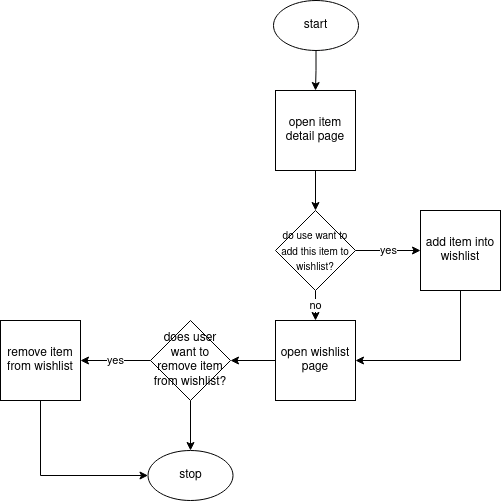

The diagram above was exported from draw.io. Its source (the exported page's mxGraphModel, read from the mxfile embedded in the PNG):
<mxGraphModel dx="1434" dy="792" grid="1" gridSize="10" guides="1" tooltips="1" connect="1" arrows="1" fold="1" page="1" pageScale="1" pageWidth="850" pageHeight="1100" math="0" shadow="0">
  <root>
    <mxCell id="0" />
    <mxCell id="1" parent="0" />
    <mxCell id="UVYGvklmpGLR_qVwkp0q-3" style="edgeStyle=orthogonalEdgeStyle;rounded=0;orthogonalLoop=1;jettySize=auto;html=1;entryX=0.5;entryY=0;entryDx=0;entryDy=0;" edge="1" parent="1" source="UVYGvklmpGLR_qVwkp0q-1" target="UVYGvklmpGLR_qVwkp0q-2">
      <mxGeometry relative="1" as="geometry" />
    </mxCell>
    <mxCell id="UVYGvklmpGLR_qVwkp0q-1" value="start" style="ellipse;whiteSpace=wrap;html=1;" vertex="1" parent="1">
      <mxGeometry x="383" y="40" width="85" height="50" as="geometry" />
    </mxCell>
    <mxCell id="UVYGvklmpGLR_qVwkp0q-6" style="edgeStyle=orthogonalEdgeStyle;rounded=0;orthogonalLoop=1;jettySize=auto;html=1;" edge="1" parent="1" source="UVYGvklmpGLR_qVwkp0q-2" target="UVYGvklmpGLR_qVwkp0q-5">
      <mxGeometry relative="1" as="geometry" />
    </mxCell>
    <mxCell id="UVYGvklmpGLR_qVwkp0q-2" value="open item detail page" style="whiteSpace=wrap;html=1;aspect=fixed;" vertex="1" parent="1">
      <mxGeometry x="385" y="130" width="80" height="80" as="geometry" />
    </mxCell>
    <mxCell id="UVYGvklmpGLR_qVwkp0q-8" value="yes" style="edgeStyle=orthogonalEdgeStyle;rounded=0;orthogonalLoop=1;jettySize=auto;html=1;entryX=0;entryY=0.5;entryDx=0;entryDy=0;" edge="1" parent="1" source="UVYGvklmpGLR_qVwkp0q-5" target="UVYGvklmpGLR_qVwkp0q-7">
      <mxGeometry relative="1" as="geometry" />
    </mxCell>
    <mxCell id="UVYGvklmpGLR_qVwkp0q-10" value="no" style="edgeStyle=orthogonalEdgeStyle;rounded=0;orthogonalLoop=1;jettySize=auto;html=1;" edge="1" parent="1" source="UVYGvklmpGLR_qVwkp0q-5" target="UVYGvklmpGLR_qVwkp0q-9">
      <mxGeometry relative="1" as="geometry" />
    </mxCell>
    <mxCell id="UVYGvklmpGLR_qVwkp0q-5" value="&lt;sub&gt;do use want to add this item to wishlist?&lt;/sub&gt;" style="rhombus;whiteSpace=wrap;html=1;" vertex="1" parent="1">
      <mxGeometry x="385" y="250" width="80" height="80" as="geometry" />
    </mxCell>
    <mxCell id="UVYGvklmpGLR_qVwkp0q-11" style="edgeStyle=orthogonalEdgeStyle;rounded=0;orthogonalLoop=1;jettySize=auto;html=1;entryX=1;entryY=0.5;entryDx=0;entryDy=0;" edge="1" parent="1" source="UVYGvklmpGLR_qVwkp0q-7" target="UVYGvklmpGLR_qVwkp0q-9">
      <mxGeometry relative="1" as="geometry">
        <Array as="points">
          <mxPoint x="570" y="400" />
        </Array>
      </mxGeometry>
    </mxCell>
    <mxCell id="UVYGvklmpGLR_qVwkp0q-7" value="add item into wishlist" style="whiteSpace=wrap;html=1;aspect=fixed;" vertex="1" parent="1">
      <mxGeometry x="530" y="250" width="80" height="80" as="geometry" />
    </mxCell>
    <mxCell id="UVYGvklmpGLR_qVwkp0q-16" style="edgeStyle=orthogonalEdgeStyle;rounded=0;orthogonalLoop=1;jettySize=auto;html=1;" edge="1" parent="1" source="UVYGvklmpGLR_qVwkp0q-9" target="UVYGvklmpGLR_qVwkp0q-13">
      <mxGeometry relative="1" as="geometry" />
    </mxCell>
    <mxCell id="UVYGvklmpGLR_qVwkp0q-9" value="open wishlist page" style="whiteSpace=wrap;html=1;aspect=fixed;" vertex="1" parent="1">
      <mxGeometry x="385" y="360" width="80" height="80" as="geometry" />
    </mxCell>
    <mxCell id="UVYGvklmpGLR_qVwkp0q-15" value="yes" style="edgeStyle=orthogonalEdgeStyle;rounded=0;orthogonalLoop=1;jettySize=auto;html=1;entryX=1;entryY=0.5;entryDx=0;entryDy=0;" edge="1" parent="1" source="UVYGvklmpGLR_qVwkp0q-13" target="UVYGvklmpGLR_qVwkp0q-14">
      <mxGeometry relative="1" as="geometry" />
    </mxCell>
    <mxCell id="UVYGvklmpGLR_qVwkp0q-20" style="edgeStyle=orthogonalEdgeStyle;rounded=0;orthogonalLoop=1;jettySize=auto;html=1;" edge="1" parent="1" source="UVYGvklmpGLR_qVwkp0q-13" target="UVYGvklmpGLR_qVwkp0q-18">
      <mxGeometry relative="1" as="geometry" />
    </mxCell>
    <mxCell id="UVYGvklmpGLR_qVwkp0q-13" value="does user want to remove item from wishlist?" style="rhombus;whiteSpace=wrap;html=1;" vertex="1" parent="1">
      <mxGeometry x="260" y="360" width="80" height="80" as="geometry" />
    </mxCell>
    <mxCell id="UVYGvklmpGLR_qVwkp0q-21" style="edgeStyle=orthogonalEdgeStyle;rounded=0;orthogonalLoop=1;jettySize=auto;html=1;entryX=0;entryY=0.5;entryDx=0;entryDy=0;" edge="1" parent="1" source="UVYGvklmpGLR_qVwkp0q-14" target="UVYGvklmpGLR_qVwkp0q-18">
      <mxGeometry relative="1" as="geometry">
        <Array as="points">
          <mxPoint x="150" y="515" />
        </Array>
      </mxGeometry>
    </mxCell>
    <mxCell id="UVYGvklmpGLR_qVwkp0q-14" value="remove item from wishlist" style="whiteSpace=wrap;html=1;aspect=fixed;" vertex="1" parent="1">
      <mxGeometry x="110" y="360" width="80" height="80" as="geometry" />
    </mxCell>
    <mxCell id="UVYGvklmpGLR_qVwkp0q-18" value="stop" style="ellipse;whiteSpace=wrap;html=1;" vertex="1" parent="1">
      <mxGeometry x="257.5" y="490" width="85" height="50" as="geometry" />
    </mxCell>
  </root>
</mxGraphModel>